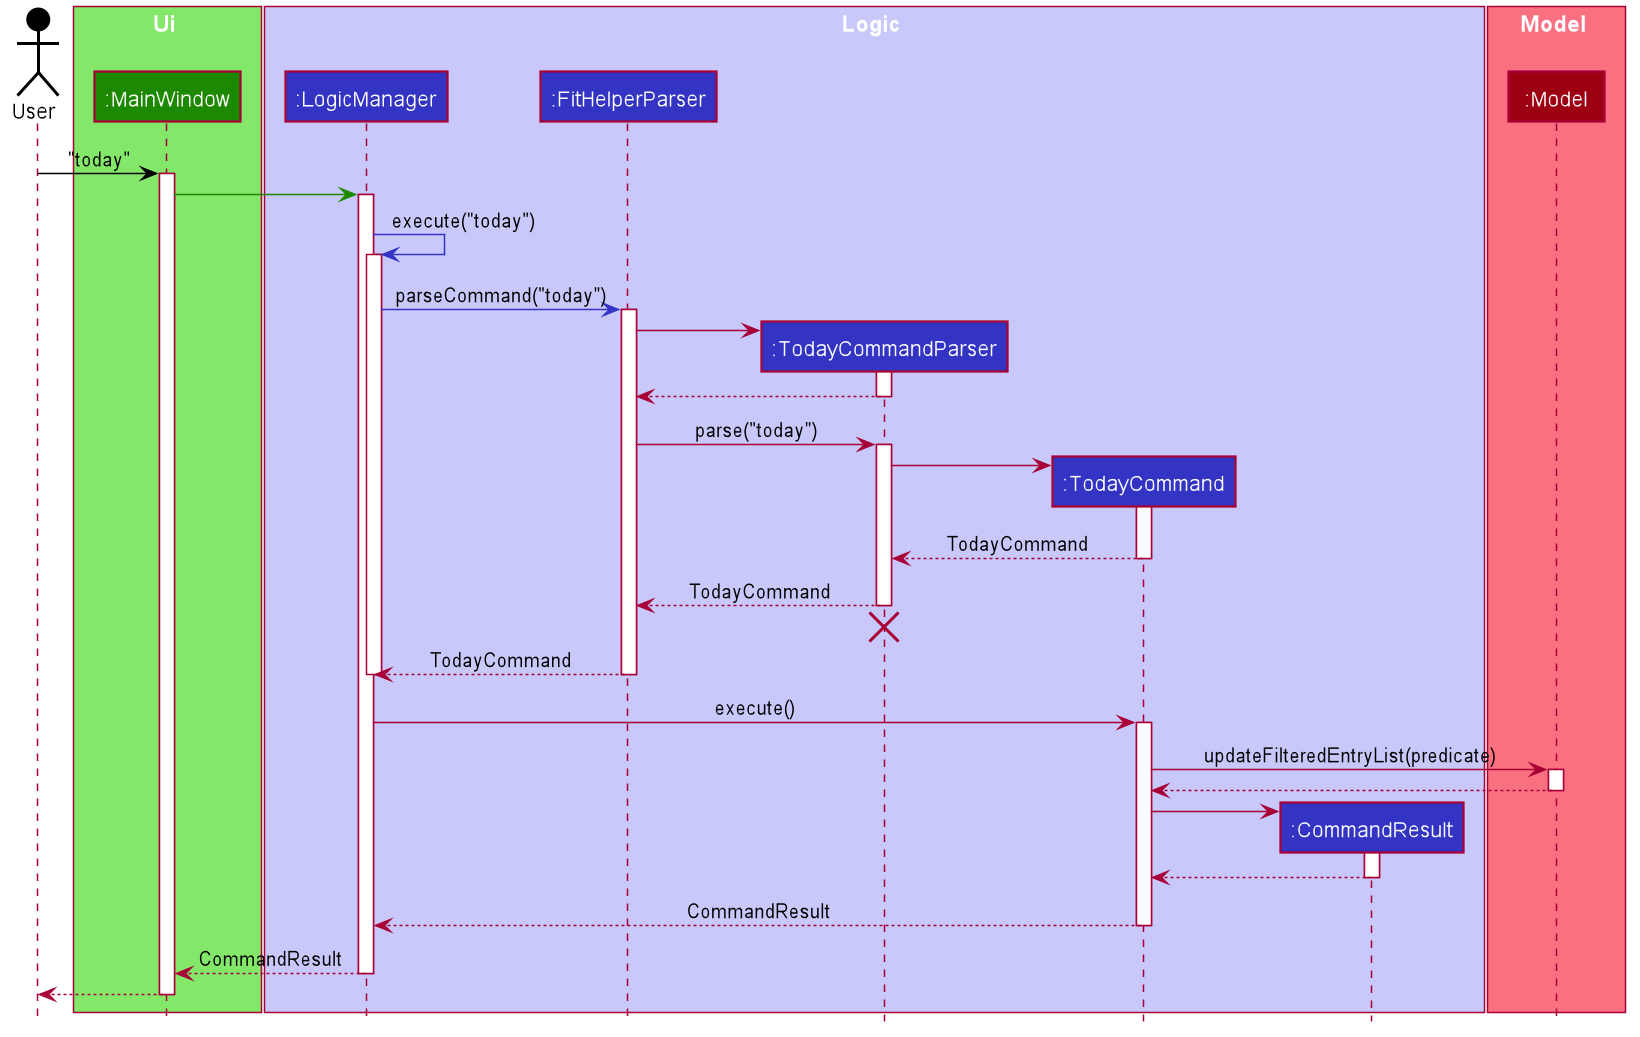

The diagram above was rendered by PlantUML. Its source (embedded in the PNG):
@startuml








skinparam BackgroundColor #FFFFFFF

skinparam Shadowing false

skinparam Class {
    FontColor #FFFFFF
    BorderThickness 1
    BorderColor #FFFFFF
    StereotypeFontColor #FFFFFF
    FontName Arial
}

skinparam Actor {
    BorderColor #000000
    Color #000000
    FontName Arial
}

skinparam Sequence {
    MessageAlign center
    BoxFontSize 15
    BoxPadding 0
    BoxFontColor #FFFFFF
    FontName Arial
}

skinparam Participant {
    FontColor #FFFFFFF
    Padding 20
}

skinparam MinClassWidth 50
skinparam ParticipantPadding 10
skinparam Shadowing false
skinparam DefaultTextAlignment center
skinparam packageStyle Rectangle

hide footbox
hide members
hide circle

Actor User as user #000000

box Ui #83E769
Participant ":MainWindow" as mainWindow #1D8900
end box

box Logic #C8C8FA
Participant ":LogicManager" as LogicManager #3333C4
Participant ":FitHelperParser" as FitHelperParser #3333C4
Participant ":TodayCommandParser" as TodayCommandParser #3333C4
Participant ":TodayCommand" as TodayCommand #3333C4
Participant ":CommandResult" as CommandResult #3333C4
end box

box Model #F97181
Participant ":Model" as model #9D0012
end box

box Model #F97181
user -[#000000]> mainWindow : "today"
activate mainWindow

mainWindow -[#1D8900]> LogicManager
activate LogicManager

LogicManager -[#3333C4]> LogicManager : execute("today")
activate LogicManager

LogicManager -[#3333C4]> FitHelperParser : parseCommand("today")
activate FitHelperParser

create TodayCommandParser
FitHelperParser -> TodayCommandParser
activate TodayCommandParser

TodayCommandParser --> FitHelperParser
deactivate TodayCommandParser

FitHelperParser -> TodayCommandParser : parse("today")
activate TodayCommandParser

create TodayCommand
TodayCommandParser -> TodayCommand
activate TodayCommand

TodayCommand --> TodayCommandParser : TodayCommand
deactivate TodayCommand

TodayCommandParser --> FitHelperParser : TodayCommand
deactivate TodayCommandParser
TodayCommandParser -[hidden]-> FitHelperParser
destroy TodayCommandParser

FitHelperParser --> LogicManager : TodayCommand
deactivate FitHelperParser
deactivate LogicManager

LogicManager -> TodayCommand : execute()
activate TodayCommand

TodayCommand -> model : updateFilteredEntryList(predicate)
activate model

model --> TodayCommand
deactivate model

create CommandResult
TodayCommand -> CommandResult
activate CommandResult

CommandResult --> TodayCommand
deactivate CommandResult

TodayCommand --> LogicManager : CommandResult
deactivate TodayCommand

LogicManager --> mainWindow : CommandResult
deactivate LogicManager

user <--mainWindow
deactivate mainWindow
@enduml